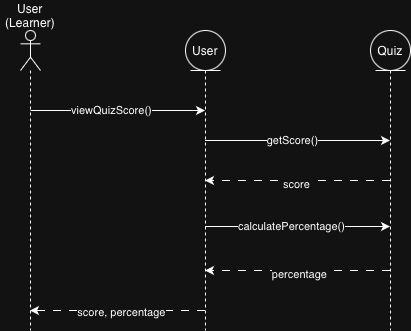

The diagram above was exported from draw.io. Its source (the exported page's mxGraphModel, read from the mxfile embedded in the PNG):
<mxGraphModel dx="748" dy="627" grid="1" gridSize="10" guides="1" tooltips="1" connect="1" arrows="1" fold="1" page="1" pageScale="1" pageWidth="850" pageHeight="1100" math="0" shadow="0">
  <root>
    <mxCell id="0" />
    <mxCell id="1" parent="0" />
    <mxCell id="XBZigSKM7Nfh8rDDLlTo-15" parent="1" style="shape=umlLifeline;perimeter=lifelinePerimeter;whiteSpace=wrap;html=1;container=1;dropTarget=0;collapsible=0;recursiveResize=0;outlineConnect=0;portConstraint=eastwest;newEdgeStyle={&quot;edgeStyle&quot;:&quot;sequenceEdgeStyle&quot;,&quot;libavoidRouting&quot;:0,&quot;curved&quot;:0,&quot;rounded&quot;:0};participant=umlActor;" value="" vertex="1">
      <mxGeometry height="300" width="20" x="120" y="160" as="geometry" />
    </mxCell>
    <mxCell id="XBZigSKM7Nfh8rDDLlTo-16" parent="1" style="shape=umlLifeline;perimeter=lifelinePerimeter;whiteSpace=wrap;html=1;container=1;dropTarget=0;collapsible=0;recursiveResize=0;outlineConnect=0;portConstraint=eastwest;newEdgeStyle={&quot;edgeStyle&quot;:&quot;sequenceEdgeStyle&quot;,&quot;libavoidRouting&quot;:0,&quot;curved&quot;:0,&quot;rounded&quot;:0};participant=umlEntity;" value="User" vertex="1">
      <mxGeometry height="300" width="40" x="285" y="160" as="geometry" />
    </mxCell>
    <mxCell id="XBZigSKM7Nfh8rDDLlTo-17" parent="1" style="shape=umlLifeline;perimeter=lifelinePerimeter;whiteSpace=wrap;html=1;container=1;dropTarget=0;collapsible=0;recursiveResize=0;outlineConnect=0;portConstraint=eastwest;newEdgeStyle={&quot;edgeStyle&quot;:&quot;sequenceEdgeStyle&quot;,&quot;libavoidRouting&quot;:0,&quot;curved&quot;:0,&quot;rounded&quot;:0};participant=umlEntity;" value="Quiz" vertex="1">
      <mxGeometry height="300" width="40" x="470" y="160" as="geometry" />
    </mxCell>
    <mxCell id="XBZigSKM7Nfh8rDDLlTo-18" parent="1" style="text;html=1;whiteSpace=wrap;strokeColor=none;fillColor=none;align=center;verticalAlign=middle;rounded=0;" value="User&lt;div&gt;(Learner)&lt;/div&gt;" vertex="1">
      <mxGeometry height="30" width="60" x="100" y="130" as="geometry" />
    </mxCell>
    <mxCell id="XBZigSKM7Nfh8rDDLlTo-19" edge="1" parent="1" style="edgeStyle=none;orthogonalLoop=1;jettySize=auto;html=1;rounded=0;" target="XBZigSKM7Nfh8rDDLlTo-16" value="">
      <mxGeometry relative="1" width="100" as="geometry">
        <Array as="points" />
        <mxPoint x="130" y="240" as="sourcePoint" />
        <mxPoint x="230" y="240" as="targetPoint" />
      </mxGeometry>
    </mxCell>
    <mxCell id="XBZigSKM7Nfh8rDDLlTo-20" connectable="0" parent="XBZigSKM7Nfh8rDDLlTo-19" style="edgeLabel;html=1;align=center;verticalAlign=middle;resizable=0;points=[];" value="viewQuizScore()" vertex="1">
      <mxGeometry relative="1" x="-0.255" y="1" as="geometry">
        <mxPoint x="15" as="offset" />
      </mxGeometry>
    </mxCell>
    <mxCell id="XBZigSKM7Nfh8rDDLlTo-21" edge="1" parent="1" style="edgeStyle=none;orthogonalLoop=1;jettySize=auto;html=1;rounded=0;" value="">
      <mxGeometry relative="1" width="100" as="geometry">
        <Array as="points" />
        <mxPoint x="304.5" y="270" as="sourcePoint" />
        <mxPoint x="489.5" y="270" as="targetPoint" />
      </mxGeometry>
    </mxCell>
    <mxCell id="XBZigSKM7Nfh8rDDLlTo-22" connectable="0" parent="XBZigSKM7Nfh8rDDLlTo-21" style="edgeLabel;html=1;align=center;verticalAlign=middle;resizable=0;points=[];" value="getScore()" vertex="1">
      <mxGeometry relative="1" x="-0.2188" y="1" as="geometry">
        <mxPoint x="15" as="offset" />
      </mxGeometry>
    </mxCell>
    <mxCell id="XBZigSKM7Nfh8rDDLlTo-23" edge="1" parent="1" source="XBZigSKM7Nfh8rDDLlTo-17" style="edgeStyle=none;orthogonalLoop=1;jettySize=auto;html=1;rounded=0;dashed=1;dashPattern=8 8;" target="XBZigSKM7Nfh8rDDLlTo-16" value="">
      <mxGeometry relative="1" width="100" as="geometry">
        <Array as="points" />
        <mxPoint x="360" y="330" as="sourcePoint" />
        <mxPoint x="460" y="330" as="targetPoint" />
      </mxGeometry>
    </mxCell>
    <mxCell id="XBZigSKM7Nfh8rDDLlTo-24" connectable="0" parent="XBZigSKM7Nfh8rDDLlTo-23" style="edgeLabel;html=1;align=center;verticalAlign=middle;resizable=0;points=[];" value="score" vertex="1">
      <mxGeometry relative="1" x="0.0216" y="3" as="geometry">
        <mxPoint as="offset" />
      </mxGeometry>
    </mxCell>
    <mxCell id="XBZigSKM7Nfh8rDDLlTo-25" edge="1" parent="1" style="edgeStyle=none;orthogonalLoop=1;jettySize=auto;html=1;rounded=0;" value="">
      <mxGeometry relative="1" width="100" as="geometry">
        <Array as="points" />
        <mxPoint x="304.5" y="356" as="sourcePoint" />
        <mxPoint x="489.5" y="356" as="targetPoint" />
      </mxGeometry>
    </mxCell>
    <mxCell id="XBZigSKM7Nfh8rDDLlTo-26" connectable="0" parent="XBZigSKM7Nfh8rDDLlTo-25" style="edgeLabel;html=1;align=center;verticalAlign=middle;resizable=0;points=[];" value="calculatePercentage()" vertex="1">
      <mxGeometry relative="1" x="-0.587" y="1" as="geometry">
        <mxPoint x="48" as="offset" />
      </mxGeometry>
    </mxCell>
    <mxCell id="XBZigSKM7Nfh8rDDLlTo-28" edge="1" parent="1" style="edgeStyle=none;orthogonalLoop=1;jettySize=auto;html=1;rounded=0;dashed=1;dashPattern=8 8;" value="">
      <mxGeometry relative="1" width="100" as="geometry">
        <Array as="points" />
        <mxPoint x="489.5" y="400" as="sourcePoint" />
        <mxPoint x="304.5" y="400" as="targetPoint" />
      </mxGeometry>
    </mxCell>
    <mxCell id="XBZigSKM7Nfh8rDDLlTo-29" connectable="0" parent="XBZigSKM7Nfh8rDDLlTo-28" style="edgeLabel;html=1;align=center;verticalAlign=middle;resizable=0;points=[];" value="percentage" vertex="1">
      <mxGeometry relative="1" x="-0.0139" y="3" as="geometry">
        <mxPoint as="offset" />
      </mxGeometry>
    </mxCell>
    <mxCell id="XBZigSKM7Nfh8rDDLlTo-30" edge="1" parent="1" style="edgeStyle=none;orthogonalLoop=1;jettySize=auto;html=1;rounded=0;dashed=1;dashPattern=8 8;" value="">
      <mxGeometry relative="1" width="100" as="geometry">
        <Array as="points" />
        <mxPoint x="304.5" y="440" as="sourcePoint" />
        <mxPoint x="129.5" y="440" as="targetPoint" />
      </mxGeometry>
    </mxCell>
    <mxCell id="XBZigSKM7Nfh8rDDLlTo-31" connectable="0" parent="XBZigSKM7Nfh8rDDLlTo-30" style="edgeLabel;html=1;align=center;verticalAlign=middle;resizable=0;points=[];" value="score, percentage" vertex="1">
      <mxGeometry relative="1" x="0.0686" y="1" as="geometry">
        <mxPoint x="10" as="offset" />
      </mxGeometry>
    </mxCell>
  </root>
</mxGraphModel>